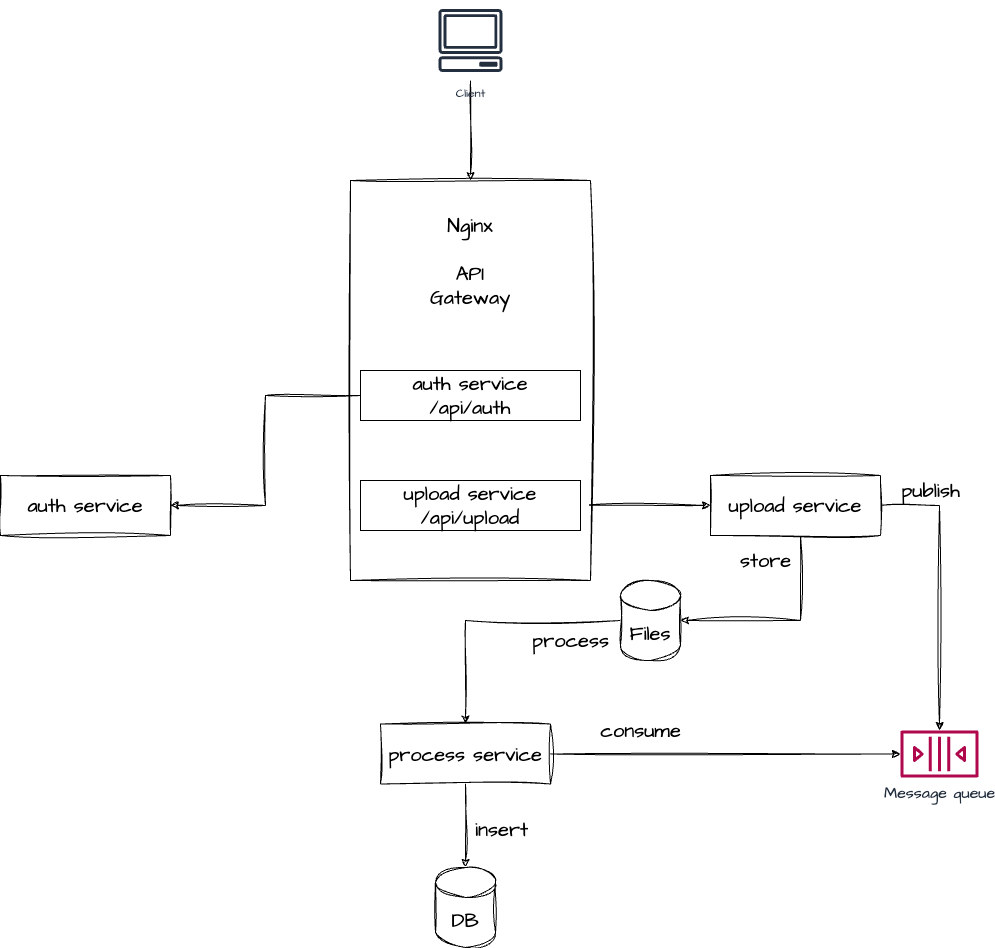

The diagram above was exported from draw.io. Its source (the exported page's mxGraphModel, read from the mxfile embedded in the PNG):
<mxGraphModel dx="2484" dy="1662" grid="1" gridSize="10" guides="1" tooltips="1" connect="1" arrows="1" fold="1" page="1" pageScale="1" pageWidth="850" pageHeight="1100" math="0" shadow="0">
  <root>
    <mxCell id="0" />
    <mxCell id="1" parent="0" />
    <mxCell id="BKFaKNwV1o6eQusermqP-28" style="edgeStyle=orthogonalEdgeStyle;rounded=0;sketch=1;hachureGap=4;jiggle=2;curveFitting=1;orthogonalLoop=1;jettySize=auto;html=1;entryX=0.5;entryY=0;entryDx=0;entryDy=0;fontFamily=Architects Daughter;fontSource=https%3A%2F%2Ffonts.googleapis.com%2Fcss%3Ffamily%3DArchitects%2BDaughter;fontSize=16;" edge="1" parent="1" source="BKFaKNwV1o6eQusermqP-1" target="BKFaKNwV1o6eQusermqP-4">
      <mxGeometry relative="1" as="geometry" />
    </mxCell>
    <mxCell id="BKFaKNwV1o6eQusermqP-1" value="Client" style="sketch=0;outlineConnect=0;fontColor=#232F3E;gradientColor=none;strokeColor=#232F3E;fillColor=#ffffff;dashed=0;verticalLabelPosition=bottom;verticalAlign=top;align=center;html=1;fontSize=12;fontStyle=0;aspect=fixed;shape=mxgraph.aws4.resourceIcon;resIcon=mxgraph.aws4.client;hachureGap=4;jiggle=2;curveFitting=1;fontFamily=Architects Daughter;fontSource=https%3A%2F%2Ffonts.googleapis.com%2Fcss%3Ffamily%3DArchitects%2BDaughter;" vertex="1" parent="1">
      <mxGeometry x="600" width="80" height="80" as="geometry" />
    </mxCell>
    <mxCell id="BKFaKNwV1o6eQusermqP-12" style="edgeStyle=orthogonalEdgeStyle;rounded=0;sketch=1;hachureGap=4;jiggle=2;curveFitting=1;orthogonalLoop=1;jettySize=auto;html=1;fontFamily=Architects Daughter;fontSource=https%3A%2F%2Ffonts.googleapis.com%2Fcss%3Ffamily%3DArchitects%2BDaughter;fontSize=16;" edge="1" parent="1" source="BKFaKNwV1o6eQusermqP-8" target="BKFaKNwV1o6eQusermqP-10">
      <mxGeometry relative="1" as="geometry" />
    </mxCell>
    <mxCell id="BKFaKNwV1o6eQusermqP-9" value="auth service" style="rounded=0;whiteSpace=wrap;html=1;sketch=1;hachureGap=4;jiggle=2;curveFitting=1;fontFamily=Architects Daughter;fontSource=https%3A%2F%2Ffonts.googleapis.com%2Fcss%3Ffamily%3DArchitects%2BDaughter;fontSize=20;" vertex="1" parent="1">
      <mxGeometry x="170" y="475" width="170" height="60" as="geometry" />
    </mxCell>
    <mxCell id="BKFaKNwV1o6eQusermqP-18" style="edgeStyle=orthogonalEdgeStyle;rounded=0;sketch=1;hachureGap=4;jiggle=2;curveFitting=1;orthogonalLoop=1;jettySize=auto;html=1;fontFamily=Architects Daughter;fontSource=https%3A%2F%2Ffonts.googleapis.com%2Fcss%3Ffamily%3DArchitects%2BDaughter;fontSize=16;" edge="1" parent="1" source="BKFaKNwV1o6eQusermqP-10" target="BKFaKNwV1o6eQusermqP-17">
      <mxGeometry relative="1" as="geometry" />
    </mxCell>
    <mxCell id="BKFaKNwV1o6eQusermqP-31" style="edgeStyle=orthogonalEdgeStyle;rounded=0;sketch=1;hachureGap=4;jiggle=2;curveFitting=1;orthogonalLoop=1;jettySize=auto;html=1;entryX=0.5;entryY=0;entryDx=0;entryDy=0;entryPerimeter=0;fontFamily=Architects Daughter;fontSource=https%3A%2F%2Ffonts.googleapis.com%2Fcss%3Ffamily%3DArchitects%2BDaughter;fontSize=16;" edge="1" parent="1" source="BKFaKNwV1o6eQusermqP-15" target="BKFaKNwV1o6eQusermqP-16">
      <mxGeometry relative="1" as="geometry" />
    </mxCell>
    <mxCell id="BKFaKNwV1o6eQusermqP-32" value="insert" style="edgeLabel;html=1;align=center;verticalAlign=middle;resizable=0;points=[];fontSize=20;fontFamily=Architects Daughter;" vertex="1" connectable="0" parent="BKFaKNwV1o6eQusermqP-31">
      <mxGeometry x="-0.2797" y="-3" relative="1" as="geometry">
        <mxPoint x="38" y="14" as="offset" />
      </mxGeometry>
    </mxCell>
    <mxCell id="BKFaKNwV1o6eQusermqP-34" style="edgeStyle=orthogonalEdgeStyle;rounded=0;sketch=1;hachureGap=4;jiggle=2;curveFitting=1;orthogonalLoop=1;jettySize=auto;html=1;fontFamily=Architects Daughter;fontSource=https%3A%2F%2Ffonts.googleapis.com%2Fcss%3Ffamily%3DArchitects%2BDaughter;fontSize=16;" edge="1" parent="1" source="BKFaKNwV1o6eQusermqP-15" target="BKFaKNwV1o6eQusermqP-17">
      <mxGeometry relative="1" as="geometry" />
    </mxCell>
    <mxCell id="BKFaKNwV1o6eQusermqP-15" value="process service" style="rounded=0;whiteSpace=wrap;html=1;sketch=1;hachureGap=4;jiggle=2;curveFitting=1;fontFamily=Architects Daughter;fontSource=https%3A%2F%2Ffonts.googleapis.com%2Fcss%3Ffamily%3DArchitects%2BDaughter;fontSize=20;" vertex="1" parent="1">
      <mxGeometry x="550" y="723.5" width="170" height="60" as="geometry" />
    </mxCell>
    <mxCell id="BKFaKNwV1o6eQusermqP-16" value="DB" style="shape=cylinder3;whiteSpace=wrap;html=1;boundedLbl=1;backgroundOutline=1;size=15;sketch=1;hachureGap=4;jiggle=2;curveFitting=1;fontFamily=Architects Daughter;fontSource=https%3A%2F%2Ffonts.googleapis.com%2Fcss%3Ffamily%3DArchitects%2BDaughter;fontSize=20;" vertex="1" parent="1">
      <mxGeometry x="605" y="867" width="60" height="80" as="geometry" />
    </mxCell>
    <mxCell id="BKFaKNwV1o6eQusermqP-17" value="&lt;font style=&quot;font-size: 16px;&quot;&gt;Message queue&lt;/font&gt;" style="sketch=0;outlineConnect=0;fontColor=#232F3E;gradientColor=none;fillColor=#B0084D;strokeColor=none;dashed=0;verticalLabelPosition=bottom;verticalAlign=top;align=center;html=1;fontSize=12;fontStyle=0;aspect=fixed;pointerEvents=1;shape=mxgraph.aws4.queue;hachureGap=4;jiggle=2;curveFitting=1;fontFamily=Architects Daughter;fontSource=https%3A%2F%2Ffonts.googleapis.com%2Fcss%3Ffamily%3DArchitects%2BDaughter;" vertex="1" parent="1">
      <mxGeometry x="1070" y="730" width="78" height="47" as="geometry" />
    </mxCell>
    <mxCell id="BKFaKNwV1o6eQusermqP-25" value="" style="group" vertex="1" connectable="0" parent="1">
      <mxGeometry x="520" y="180" width="240" height="400" as="geometry" />
    </mxCell>
    <mxCell id="BKFaKNwV1o6eQusermqP-4" value="" style="rounded=0;whiteSpace=wrap;html=1;sketch=1;hachureGap=4;jiggle=2;curveFitting=1;fontFamily=Architects Daughter;fontSource=https%3A%2F%2Ffonts.googleapis.com%2Fcss%3Ffamily%3DArchitects%2BDaughter;fontSize=20;" vertex="1" parent="BKFaKNwV1o6eQusermqP-25">
      <mxGeometry width="240" height="400" as="geometry" />
    </mxCell>
    <mxCell id="BKFaKNwV1o6eQusermqP-5" value="Nginx" style="text;html=1;strokeColor=none;fillColor=none;align=center;verticalAlign=middle;whiteSpace=wrap;rounded=0;fontSize=20;fontFamily=Architects Daughter;" vertex="1" parent="BKFaKNwV1o6eQusermqP-25">
      <mxGeometry x="90" y="20" width="60" height="50" as="geometry" />
    </mxCell>
    <mxCell id="BKFaKNwV1o6eQusermqP-6" value="API Gateway" style="text;html=1;strokeColor=none;fillColor=none;align=center;verticalAlign=middle;whiteSpace=wrap;rounded=0;fontSize=20;fontFamily=Architects Daughter;" vertex="1" parent="BKFaKNwV1o6eQusermqP-25">
      <mxGeometry x="90" y="80" width="60" height="50" as="geometry" />
    </mxCell>
    <mxCell id="BKFaKNwV1o6eQusermqP-7" value="auth service&lt;br&gt;/api/auth" style="text;html=1;strokeColor=default;fillColor=none;align=center;verticalAlign=middle;whiteSpace=wrap;rounded=0;fontSize=20;fontFamily=Architects Daughter;" vertex="1" parent="BKFaKNwV1o6eQusermqP-25">
      <mxGeometry x="10" y="190" width="220" height="50" as="geometry" />
    </mxCell>
    <mxCell id="BKFaKNwV1o6eQusermqP-8" value="upload service&lt;br&gt;/api/upload" style="text;html=1;strokeColor=default;fillColor=none;align=center;verticalAlign=middle;whiteSpace=wrap;rounded=0;fontSize=20;fontFamily=Architects Daughter;" vertex="1" parent="BKFaKNwV1o6eQusermqP-25">
      <mxGeometry x="10" y="300" width="220" height="50" as="geometry" />
    </mxCell>
    <mxCell id="BKFaKNwV1o6eQusermqP-43" style="edgeStyle=orthogonalEdgeStyle;rounded=0;sketch=1;hachureGap=4;jiggle=2;curveFitting=1;orthogonalLoop=1;jettySize=auto;html=1;entryX=1;entryY=0.5;entryDx=0;entryDy=0;entryPerimeter=0;fontFamily=Architects Daughter;fontSource=https%3A%2F%2Ffonts.googleapis.com%2Fcss%3Ffamily%3DArchitects%2BDaughter;fontSize=16;" edge="1" parent="1" source="BKFaKNwV1o6eQusermqP-10" target="BKFaKNwV1o6eQusermqP-37">
      <mxGeometry relative="1" as="geometry">
        <Array as="points">
          <mxPoint x="970" y="620" />
        </Array>
      </mxGeometry>
    </mxCell>
    <mxCell id="BKFaKNwV1o6eQusermqP-10" value="upload service" style="rounded=0;whiteSpace=wrap;html=1;sketch=1;hachureGap=4;jiggle=2;curveFitting=1;fontFamily=Architects Daughter;fontSource=https%3A%2F%2Ffonts.googleapis.com%2Fcss%3Ffamily%3DArchitects%2BDaughter;fontSize=20;" vertex="1" parent="1">
      <mxGeometry x="880" y="475" width="170" height="60" as="geometry" />
    </mxCell>
    <mxCell id="BKFaKNwV1o6eQusermqP-30" value="publish" style="text;html=1;align=center;verticalAlign=middle;resizable=0;points=[];autosize=1;strokeColor=none;fillColor=none;fontSize=20;fontFamily=Architects Daughter;" vertex="1" parent="1">
      <mxGeometry x="1060" y="470" width="80" height="40" as="geometry" />
    </mxCell>
    <mxCell id="BKFaKNwV1o6eQusermqP-35" value="consume" style="text;html=1;align=center;verticalAlign=middle;resizable=0;points=[];autosize=1;strokeColor=none;fillColor=none;fontSize=20;fontFamily=Architects Daughter;" vertex="1" parent="1">
      <mxGeometry x="760" y="710" width="100" height="40" as="geometry" />
    </mxCell>
    <mxCell id="BKFaKNwV1o6eQusermqP-36" style="edgeStyle=orthogonalEdgeStyle;rounded=0;sketch=1;hachureGap=4;jiggle=2;curveFitting=1;orthogonalLoop=1;jettySize=auto;html=1;entryX=1;entryY=0.5;entryDx=0;entryDy=0;fontFamily=Architects Daughter;fontSource=https%3A%2F%2Ffonts.googleapis.com%2Fcss%3Ffamily%3DArchitects%2BDaughter;fontSize=16;" edge="1" parent="1" source="BKFaKNwV1o6eQusermqP-7" target="BKFaKNwV1o6eQusermqP-9">
      <mxGeometry relative="1" as="geometry" />
    </mxCell>
    <mxCell id="BKFaKNwV1o6eQusermqP-45" style="edgeStyle=orthogonalEdgeStyle;rounded=0;sketch=1;hachureGap=4;jiggle=2;curveFitting=1;orthogonalLoop=1;jettySize=auto;html=1;entryX=0.5;entryY=0;entryDx=0;entryDy=0;fontFamily=Architects Daughter;fontSource=https%3A%2F%2Ffonts.googleapis.com%2Fcss%3Ffamily%3DArchitects%2BDaughter;fontSize=16;" edge="1" parent="1" source="BKFaKNwV1o6eQusermqP-37" target="BKFaKNwV1o6eQusermqP-15">
      <mxGeometry relative="1" as="geometry" />
    </mxCell>
    <mxCell id="BKFaKNwV1o6eQusermqP-37" value="Files" style="shape=cylinder3;whiteSpace=wrap;html=1;boundedLbl=1;backgroundOutline=1;size=15;sketch=1;hachureGap=4;jiggle=2;curveFitting=1;fontFamily=Architects Daughter;fontSource=https%3A%2F%2Ffonts.googleapis.com%2Fcss%3Ffamily%3DArchitects%2BDaughter;fontSize=20;" vertex="1" parent="1">
      <mxGeometry x="790" y="580" width="60" height="80" as="geometry" />
    </mxCell>
    <mxCell id="BKFaKNwV1o6eQusermqP-44" value="store" style="text;html=1;align=center;verticalAlign=middle;resizable=0;points=[];autosize=1;strokeColor=none;fillColor=none;fontSize=20;fontFamily=Architects Daughter;" vertex="1" parent="1">
      <mxGeometry x="900" y="540" width="70" height="40" as="geometry" />
    </mxCell>
    <mxCell id="BKFaKNwV1o6eQusermqP-46" value="process" style="text;html=1;align=center;verticalAlign=middle;resizable=0;points=[];autosize=1;strokeColor=none;fillColor=none;fontSize=20;fontFamily=Architects Daughter;" vertex="1" parent="1">
      <mxGeometry x="690" y="620" width="100" height="40" as="geometry" />
    </mxCell>
  </root>
</mxGraphModel>